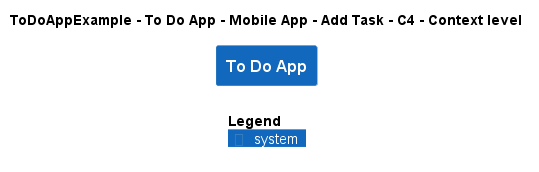

The diagram above was rendered by PlantUML. Its source (embedded in the PNG):
@startuml
!include ..\..\..\..\..\..\..\.c4s\C4_Context.puml

AddElementTag("c4interflow:lifecycle:new", $bgColor=green, $fontColor=#ffffff, $borderColor=green, $shadowing="False")
AddElementTag("c4interflow:lifecycle:changed", $bgColor=orange, $fontColor=#ffffff, $borderColor=orange, $shadowing="False")
AddElementTag("c4interflow:lifecycle:removed", $bgColor=red, $fontColor=#ffffff, $borderColor=red, $shadowing="False")

AddRelTag("c4interflow:lifecycle:new", $textColor=green, $lineColor=green)
AddRelTag("c4interflow:lifecycle:changed", $textColor=orange, $lineColor=orange)
AddRelTag("c4interflow:lifecycle:removed", $textColor=red, $lineColor=red)

SHOW_PERSON_PORTRAIT()
LAYOUT_TOP_DOWN()

skinparam linetype polyline

title ToDoAppExample - To Do App - Mobile App - Add Task - C4 - Context level

System(ToDoAppExample.SoftwareSystems.ToDoApp, "To Do App", "")



SHOW_LEGEND()
@enduml